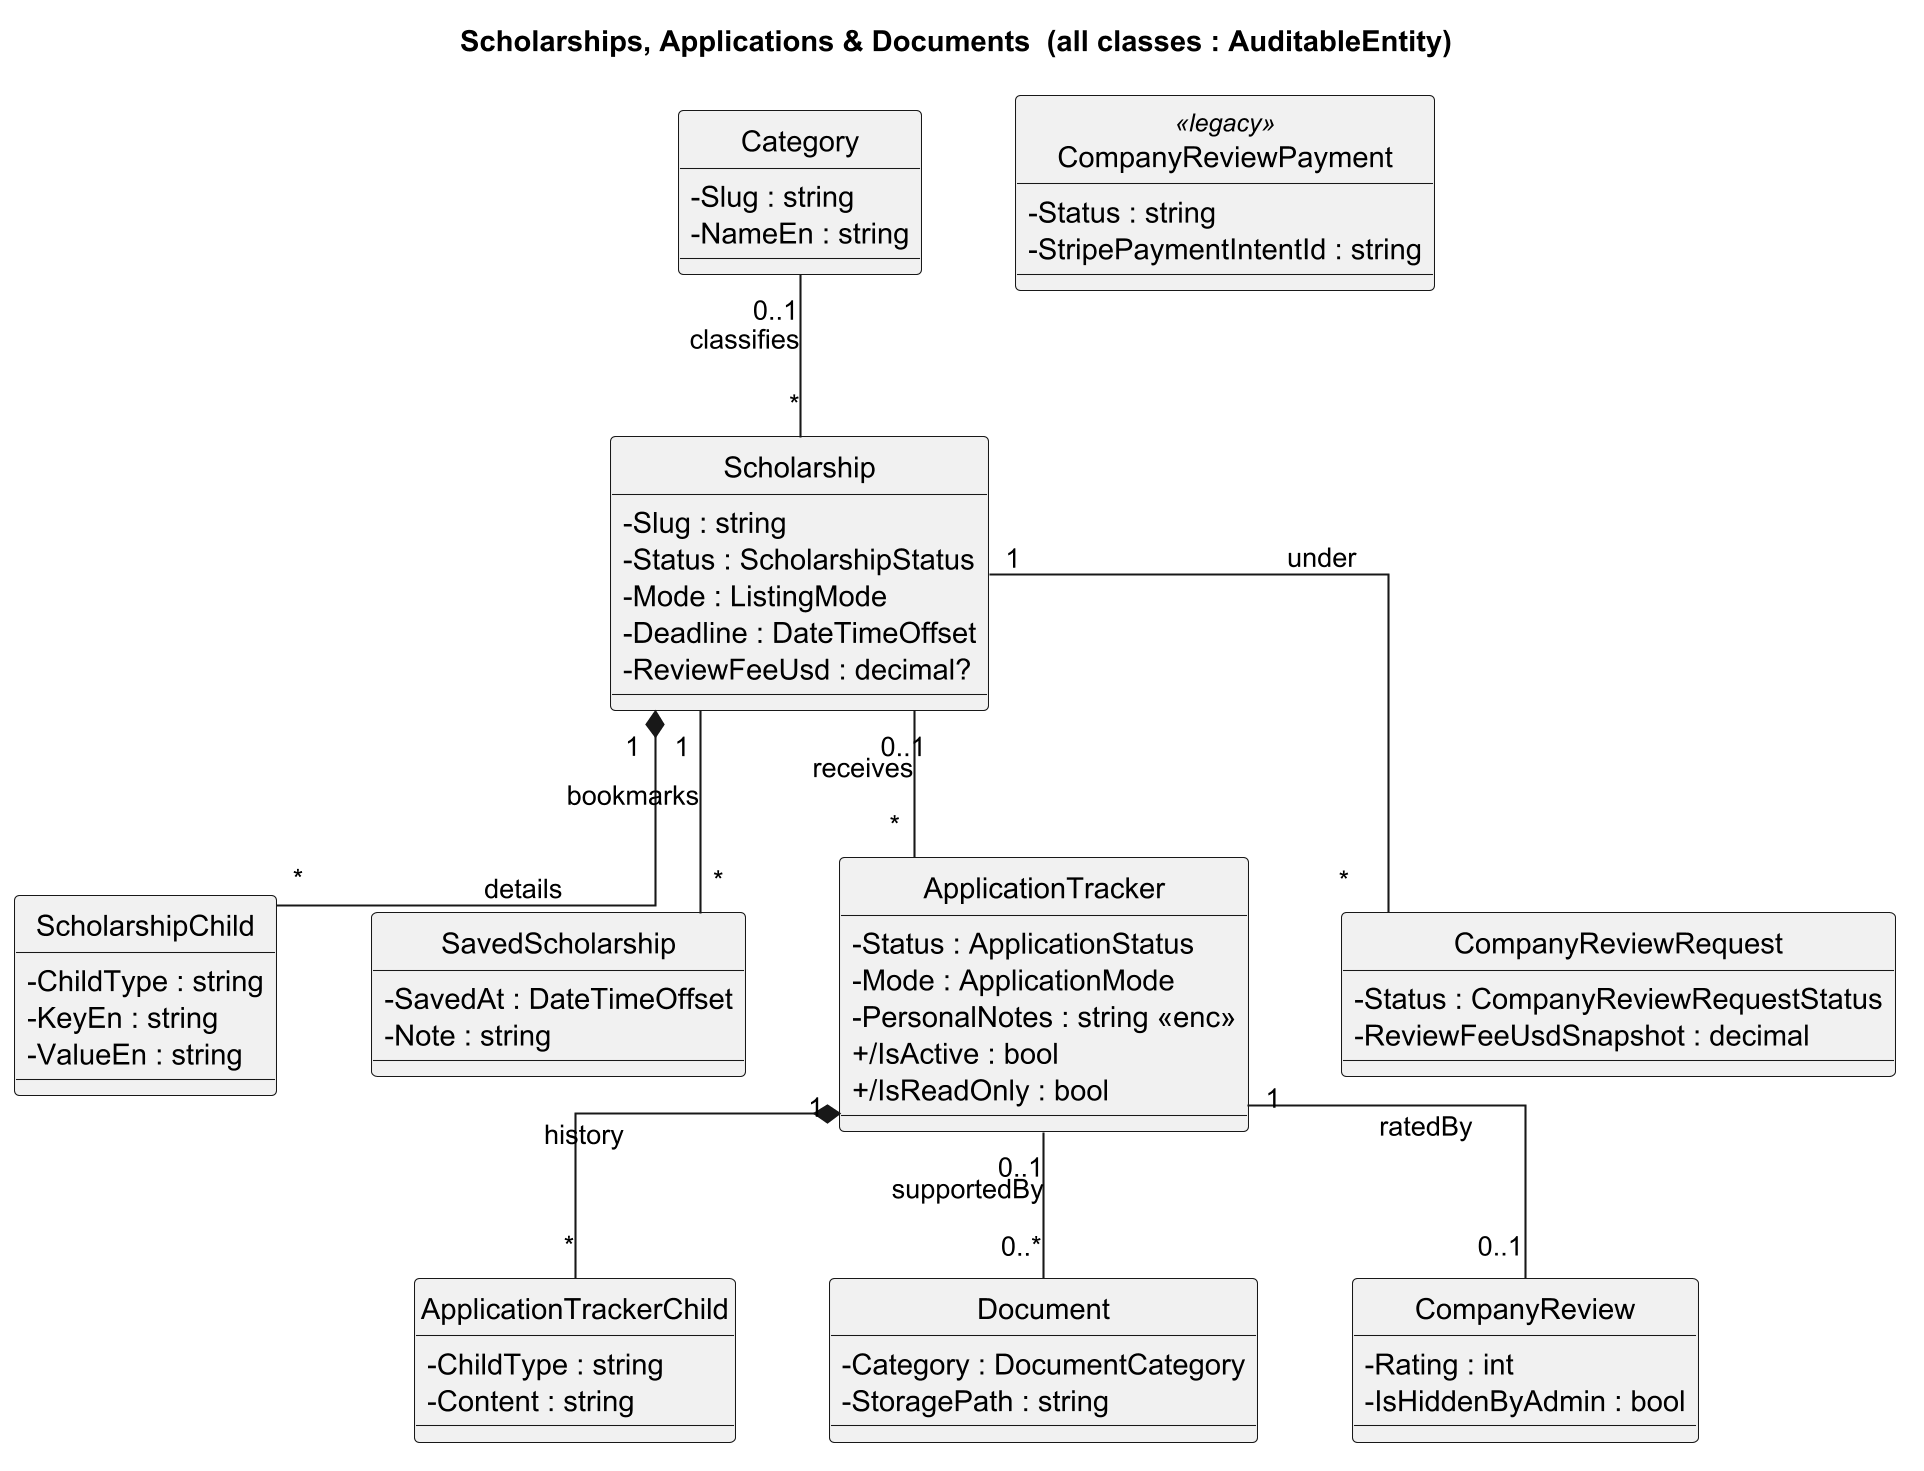

The diagram above was rendered by PlantUML. Its source (embedded in the PNG):
@startuml Class_Scholarships_Applications
skinparamlocked dpi 200
title Scholarships, Applications & Documents  (all classes : AuditableEntity)
skinparam linetype ortho
skinparam classAttributeIconSize 0
skinparam nodesep 45
skinparam ranksep 70
hide circle
class Category {
  -Slug : string
  -NameEn : string
}
class Scholarship {
  -Slug : string
  -Status : ScholarshipStatus
  -Mode : ListingMode
  -Deadline : DateTimeOffset
  -ReviewFeeUsd : decimal?
}
class ScholarshipChild {
  -ChildType : string
  -KeyEn : string
  -ValueEn : string
}
class SavedScholarship {
  -SavedAt : DateTimeOffset
  -Note : string
}
class ApplicationTracker {
  -Status : ApplicationStatus
  -Mode : ApplicationMode
  -PersonalNotes : string «enc»
  +/IsActive : bool
  +/IsReadOnly : bool
}
class ApplicationTrackerChild {
  -ChildType : string
  -Content : string
}
class Document {
  -Category : DocumentCategory
  -StoragePath : string
}
class CompanyReviewRequest {
  -Status : CompanyReviewRequestStatus
  -ReviewFeeUsdSnapshot : decimal
}
class CompanyReview {
  -Rating : int
  -IsHiddenByAdmin : bool
}
class CompanyReviewPayment <<legacy>> {
  -Status : string
  -StripePaymentIntentId : string
}
Category "0..1" -- "*" Scholarship : classifies
Scholarship "1" *-- "*" ScholarshipChild : details
Scholarship "1" -- "*" SavedScholarship : bookmarks
Scholarship "0..1" -- "*" ApplicationTracker : receives
ApplicationTracker "1" *-- "*" ApplicationTrackerChild : history
ApplicationTracker "0..1" -- "0..*" Document : supportedBy
ApplicationTracker "1" -- "0..1" CompanyReview : ratedBy
Scholarship "1" -- "*" CompanyReviewRequest : under
@enduml